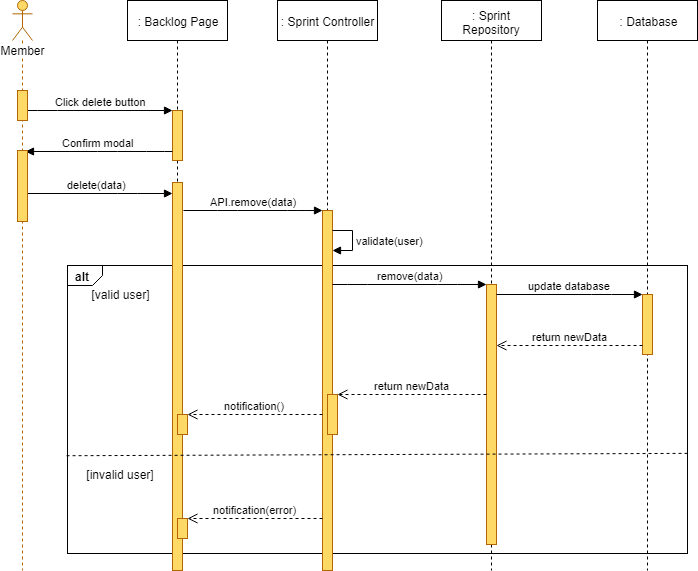

The diagram above was exported from draw.io. Its source (the exported page's mxGraphModel, read from the mxfile embedded in the PNG):
<mxGraphModel dx="1220" dy="634" grid="1" gridSize="10" guides="1" tooltips="1" connect="1" arrows="1" fold="1" page="1" pageScale="1" pageWidth="827" pageHeight="1169" math="0" shadow="0">
  <root>
    <mxCell id="HlJ_gU9EsusnRn_mn12e-0" />
    <mxCell id="HlJ_gU9EsusnRn_mn12e-1" parent="HlJ_gU9EsusnRn_mn12e-0" />
    <mxCell id="HlJ_gU9EsusnRn_mn12e-2" value="alt" style="strokeColor=inherit;fillColor=inherit;gradientColor=inherit;html=1;shape=mxgraph.sysml.package;labelX=35;fontStyle=1;align=left;verticalAlign=top;spacingLeft=5;spacingTop=-3;" parent="HlJ_gU9EsusnRn_mn12e-1" vertex="1">
      <mxGeometry x="140" y="305" width="620" height="288" as="geometry" />
    </mxCell>
    <mxCell id="HlJ_gU9EsusnRn_mn12e-3" value=": Backlog Page" style="shape=umlLifeline;perimeter=lifelinePerimeter;whiteSpace=wrap;html=1;container=1;collapsible=0;recursiveResize=0;outlineConnect=0;" parent="HlJ_gU9EsusnRn_mn12e-1" vertex="1">
      <mxGeometry x="200" y="40" width="100" height="570" as="geometry" />
    </mxCell>
    <mxCell id="HlJ_gU9EsusnRn_mn12e-4" value="" style="html=1;points=[];perimeter=orthogonalPerimeter;fillColor=#FFD966;strokeColor=#b46504;" parent="HlJ_gU9EsusnRn_mn12e-3" vertex="1">
      <mxGeometry x="45" y="110" width="10" height="50" as="geometry" />
    </mxCell>
    <mxCell id="HlJ_gU9EsusnRn_mn12e-7" value="" style="html=1;points=[];perimeter=orthogonalPerimeter;fillColor=#FFD966;strokeColor=#b46504;" parent="HlJ_gU9EsusnRn_mn12e-3" vertex="1">
      <mxGeometry x="45" y="182" width="10" height="388" as="geometry" />
    </mxCell>
    <mxCell id="HlJ_gU9EsusnRn_mn12e-5" value="" style="html=1;points=[];perimeter=orthogonalPerimeter;fillColor=#FFD966;strokeColor=#B46504;" parent="HlJ_gU9EsusnRn_mn12e-3" vertex="1">
      <mxGeometry x="50" y="414" width="10" height="20" as="geometry" />
    </mxCell>
    <mxCell id="HlJ_gU9EsusnRn_mn12e-6" value="" style="html=1;points=[];perimeter=orthogonalPerimeter;fillColor=#FFD966;strokeColor=#B46504;" parent="HlJ_gU9EsusnRn_mn12e-3" vertex="1">
      <mxGeometry x="50" y="518" width="10" height="20" as="geometry" />
    </mxCell>
    <mxCell id="HlJ_gU9EsusnRn_mn12e-8" value=": Sprint Controller" style="shape=umlLifeline;perimeter=lifelinePerimeter;whiteSpace=wrap;html=1;container=1;collapsible=0;recursiveResize=0;outlineConnect=0;" parent="HlJ_gU9EsusnRn_mn12e-1" vertex="1">
      <mxGeometry x="350" y="40" width="100" height="570" as="geometry" />
    </mxCell>
    <mxCell id="HlJ_gU9EsusnRn_mn12e-9" value="" style="html=1;points=[];perimeter=orthogonalPerimeter;fillColor=#FFD966;strokeColor=#b46504;" parent="HlJ_gU9EsusnRn_mn12e-8" vertex="1">
      <mxGeometry x="45" y="210" width="10" height="360" as="geometry" />
    </mxCell>
    <mxCell id="HlJ_gU9EsusnRn_mn12e-10" value="" style="html=1;points=[];perimeter=orthogonalPerimeter;fillColor=#FFD966;strokeColor=#b46504;" parent="HlJ_gU9EsusnRn_mn12e-8" vertex="1">
      <mxGeometry x="50" y="394" width="10" height="40" as="geometry" />
    </mxCell>
    <mxCell id="TLWnUsj5hdcRwoxwbldV-0" value="validate(user)" style="edgeStyle=orthogonalEdgeStyle;html=1;align=left;spacingLeft=2;endArrow=block;rounded=0;" parent="HlJ_gU9EsusnRn_mn12e-8" source="HlJ_gU9EsusnRn_mn12e-9" target="HlJ_gU9EsusnRn_mn12e-9" edge="1">
      <mxGeometry relative="1" as="geometry">
        <mxPoint x="50.5" y="195" as="sourcePoint" />
        <Array as="points">
          <mxPoint x="75" y="230" />
          <mxPoint x="75" y="250" />
        </Array>
        <mxPoint x="50.5" y="225" as="targetPoint" />
      </mxGeometry>
    </mxCell>
    <mxCell id="HlJ_gU9EsusnRn_mn12e-12" value=": Sprint Repository" style="shape=umlLifeline;perimeter=lifelinePerimeter;whiteSpace=wrap;html=1;container=1;collapsible=0;recursiveResize=0;outlineConnect=0;" parent="HlJ_gU9EsusnRn_mn12e-1" vertex="1">
      <mxGeometry x="514" y="40" width="100" height="570" as="geometry" />
    </mxCell>
    <mxCell id="HlJ_gU9EsusnRn_mn12e-13" value="" style="html=1;points=[];perimeter=orthogonalPerimeter;fillColor=#FFD966;strokeColor=#b46504;" parent="HlJ_gU9EsusnRn_mn12e-12" vertex="1">
      <mxGeometry x="45" y="284" width="10" height="260" as="geometry" />
    </mxCell>
    <mxCell id="HlJ_gU9EsusnRn_mn12e-15" value=": Database" style="shape=umlLifeline;perimeter=lifelinePerimeter;whiteSpace=wrap;html=1;container=1;collapsible=0;recursiveResize=0;outlineConnect=0;" parent="HlJ_gU9EsusnRn_mn12e-1" vertex="1">
      <mxGeometry x="670" y="40" width="100" height="570" as="geometry" />
    </mxCell>
    <mxCell id="HlJ_gU9EsusnRn_mn12e-16" value="" style="html=1;points=[];perimeter=orthogonalPerimeter;fillColor=#FFD966;strokeColor=#B46504;" parent="HlJ_gU9EsusnRn_mn12e-15" vertex="1">
      <mxGeometry x="45" y="294" width="10" height="60" as="geometry" />
    </mxCell>
    <mxCell id="HlJ_gU9EsusnRn_mn12e-17" value="Click delete button" style="html=1;verticalAlign=bottom;endArrow=block;" parent="HlJ_gU9EsusnRn_mn12e-1" source="HlJ_gU9EsusnRn_mn12e-33" target="HlJ_gU9EsusnRn_mn12e-4" edge="1">
      <mxGeometry width="80" relative="1" as="geometry">
        <mxPoint x="120" y="160" as="sourcePoint" />
        <mxPoint x="200" y="160" as="targetPoint" />
        <Array as="points">
          <mxPoint x="120" y="150" />
        </Array>
      </mxGeometry>
    </mxCell>
    <mxCell id="HlJ_gU9EsusnRn_mn12e-19" value="API.remove(data)" style="html=1;verticalAlign=bottom;endArrow=block;" parent="HlJ_gU9EsusnRn_mn12e-1" target="HlJ_gU9EsusnRn_mn12e-9" edge="1">
      <mxGeometry width="80" relative="1" as="geometry">
        <mxPoint x="256" y="250" as="sourcePoint" />
        <mxPoint x="395" y="200" as="targetPoint" />
        <Array as="points">
          <mxPoint x="300" y="250" />
          <mxPoint x="370" y="250" />
        </Array>
      </mxGeometry>
    </mxCell>
    <mxCell id="HlJ_gU9EsusnRn_mn12e-20" value="remove(data)" style="html=1;verticalAlign=bottom;endArrow=block;" parent="HlJ_gU9EsusnRn_mn12e-1" target="HlJ_gU9EsusnRn_mn12e-13" edge="1">
      <mxGeometry width="80" relative="1" as="geometry">
        <mxPoint x="405" y="324" as="sourcePoint" />
        <mxPoint x="150" y="484" as="targetPoint" />
        <Array as="points">
          <mxPoint x="430" y="324" />
          <mxPoint x="520" y="324" />
        </Array>
      </mxGeometry>
    </mxCell>
    <mxCell id="HlJ_gU9EsusnRn_mn12e-21" value="update database" style="html=1;verticalAlign=bottom;endArrow=block;" parent="HlJ_gU9EsusnRn_mn12e-1" source="HlJ_gU9EsusnRn_mn12e-13" target="HlJ_gU9EsusnRn_mn12e-16" edge="1">
      <mxGeometry width="80" relative="1" as="geometry">
        <mxPoint x="569" y="323" as="sourcePoint" />
        <mxPoint x="723" y="323" as="targetPoint" />
        <Array as="points">
          <mxPoint x="674" y="334" />
        </Array>
      </mxGeometry>
    </mxCell>
    <mxCell id="HlJ_gU9EsusnRn_mn12e-22" value="return newData" style="html=1;verticalAlign=bottom;endArrow=open;dashed=1;endSize=8;" parent="HlJ_gU9EsusnRn_mn12e-1" source="HlJ_gU9EsusnRn_mn12e-16" target="HlJ_gU9EsusnRn_mn12e-13" edge="1">
      <mxGeometry relative="1" as="geometry">
        <mxPoint x="150" y="644" as="sourcePoint" />
        <mxPoint x="70" y="644" as="targetPoint" />
        <Array as="points">
          <mxPoint x="665" y="385" />
        </Array>
      </mxGeometry>
    </mxCell>
    <mxCell id="HlJ_gU9EsusnRn_mn12e-23" value="return newData" style="html=1;verticalAlign=bottom;endArrow=open;dashed=1;endSize=8;" parent="HlJ_gU9EsusnRn_mn12e-1" source="HlJ_gU9EsusnRn_mn12e-13" target="HlJ_gU9EsusnRn_mn12e-10" edge="1">
      <mxGeometry relative="1" as="geometry">
        <mxPoint x="559" y="364" as="sourcePoint" />
        <mxPoint x="413" y="364" as="targetPoint" />
        <Array as="points">
          <mxPoint x="480" y="434" />
        </Array>
      </mxGeometry>
    </mxCell>
    <mxCell id="HlJ_gU9EsusnRn_mn12e-24" value="[valid user]" style="text;html=1;strokeColor=none;fillColor=none;align=center;verticalAlign=middle;whiteSpace=wrap;rounded=0;" parent="HlJ_gU9EsusnRn_mn12e-1" vertex="1">
      <mxGeometry x="157.5" y="324" width="70" height="20" as="geometry" />
    </mxCell>
    <mxCell id="HlJ_gU9EsusnRn_mn12e-25" value="[invalid user]" style="text;html=1;strokeColor=none;fillColor=none;align=center;verticalAlign=middle;whiteSpace=wrap;rounded=0;" parent="HlJ_gU9EsusnRn_mn12e-1" vertex="1">
      <mxGeometry x="150" y="504" width="85" height="20" as="geometry" />
    </mxCell>
    <mxCell id="HlJ_gU9EsusnRn_mn12e-26" value="notification()" style="html=1;verticalAlign=bottom;endArrow=open;dashed=1;endSize=8;" parent="HlJ_gU9EsusnRn_mn12e-1" source="HlJ_gU9EsusnRn_mn12e-9" target="HlJ_gU9EsusnRn_mn12e-5" edge="1">
      <mxGeometry relative="1" as="geometry">
        <mxPoint x="389" y="414" as="sourcePoint" />
        <mxPoint x="235" y="414" as="targetPoint" />
        <Array as="points" />
      </mxGeometry>
    </mxCell>
    <mxCell id="HlJ_gU9EsusnRn_mn12e-28" value="notification(error)" style="html=1;verticalAlign=bottom;endArrow=open;dashed=1;endSize=8;" parent="HlJ_gU9EsusnRn_mn12e-1" source="HlJ_gU9EsusnRn_mn12e-9" target="HlJ_gU9EsusnRn_mn12e-6" edge="1">
      <mxGeometry relative="1" as="geometry">
        <mxPoint x="395" y="558" as="sourcePoint" />
        <mxPoint x="258" y="504.5" as="targetPoint" />
        <Array as="points">
          <mxPoint x="375" y="558" />
          <mxPoint x="315" y="558" />
        </Array>
      </mxGeometry>
    </mxCell>
    <mxCell id="HlJ_gU9EsusnRn_mn12e-29" value="" style="strokeColor=inherit;fillColor=inherit;gradientColor=inherit;endArrow=none;html=1;edgeStyle=none;dashed=1;exitX=0.999;exitY=0.663;exitDx=0;exitDy=0;exitPerimeter=0;entryX=-0.005;entryY=0.672;entryDx=0;entryDy=0;entryPerimeter=0;" parent="HlJ_gU9EsusnRn_mn12e-1" edge="1">
      <mxGeometry relative="1" as="geometry">
        <mxPoint x="137.70588235294122" y="495.2352941176471" as="targetPoint" />
        <mxPoint x="760.0588235294117" y="492.8823529411766" as="sourcePoint" />
      </mxGeometry>
    </mxCell>
    <mxCell id="HlJ_gU9EsusnRn_mn12e-30" value="Confirm modal" style="html=1;verticalAlign=bottom;endArrow=block;entryX=0.82;entryY=0.018;entryDx=0;entryDy=0;entryPerimeter=0;" parent="HlJ_gU9EsusnRn_mn12e-1" source="HlJ_gU9EsusnRn_mn12e-4" target="HlJ_gU9EsusnRn_mn12e-34" edge="1">
      <mxGeometry width="80" relative="1" as="geometry">
        <mxPoint x="234.5" y="168.5" as="sourcePoint" />
        <mxPoint x="379.5" y="168.5" as="targetPoint" />
        <Array as="points">
          <mxPoint x="229" y="191" />
          <mxPoint x="180" y="191" />
        </Array>
      </mxGeometry>
    </mxCell>
    <mxCell id="HlJ_gU9EsusnRn_mn12e-31" value="delete(data)" style="html=1;verticalAlign=bottom;endArrow=block;" parent="HlJ_gU9EsusnRn_mn12e-1" source="HlJ_gU9EsusnRn_mn12e-32" target="HlJ_gU9EsusnRn_mn12e-7" edge="1">
      <mxGeometry width="80" relative="1" as="geometry">
        <mxPoint x="110" y="219" as="sourcePoint" />
        <mxPoint x="255" y="219" as="targetPoint" />
        <Array as="points">
          <mxPoint x="200" y="233" />
        </Array>
      </mxGeometry>
    </mxCell>
    <mxCell id="HlJ_gU9EsusnRn_mn12e-32" value="Member" style="shape=umlLifeline;participant=umlActor;perimeter=lifelinePerimeter;whiteSpace=wrap;html=1;container=1;collapsible=0;recursiveResize=0;verticalAlign=top;spacingTop=36;labelBackgroundColor=#ffffff;outlineConnect=0;strokeColor=#B46504;fillColor=#FFD966;" parent="HlJ_gU9EsusnRn_mn12e-1" vertex="1">
      <mxGeometry x="85" y="40" width="20" height="570" as="geometry" />
    </mxCell>
    <mxCell id="HlJ_gU9EsusnRn_mn12e-33" value="" style="html=1;points=[];perimeter=orthogonalPerimeter;fillColor=#FFD966;strokeColor=#b46504;" parent="HlJ_gU9EsusnRn_mn12e-1" vertex="1">
      <mxGeometry x="90" y="130" width="10" height="30" as="geometry" />
    </mxCell>
    <mxCell id="HlJ_gU9EsusnRn_mn12e-34" value="" style="html=1;points=[];perimeter=orthogonalPerimeter;fillColor=#FFD966;strokeColor=#b46504;" parent="HlJ_gU9EsusnRn_mn12e-1" vertex="1">
      <mxGeometry x="90" y="190" width="10" height="71" as="geometry" />
    </mxCell>
  </root>
</mxGraphModel>